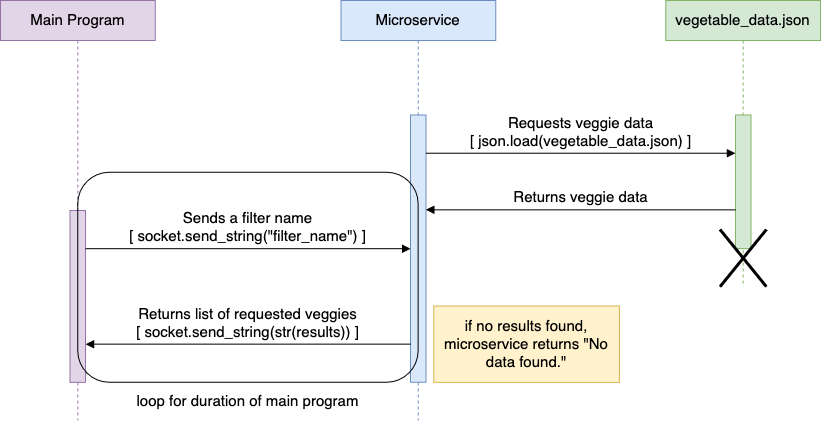

The diagram above was exported from draw.io. Its source (the exported page's mxGraphModel, read from the mxfile embedded in the PNG):
<mxGraphModel dx="1395" dy="908" grid="1" gridSize="10" guides="1" tooltips="1" connect="1" arrows="1" fold="1" page="1" pageScale="1" pageWidth="850" pageHeight="1100" math="0" shadow="0">
  <root>
    <mxCell id="0" />
    <mxCell id="1" parent="0" />
    <mxCell id="lpcordLMGTqIZmM7hvy--45" value="" style="group" vertex="1" connectable="0" parent="1">
      <mxGeometry x="10" y="10" width="820" height="420" as="geometry" />
    </mxCell>
    <mxCell id="lpcordLMGTqIZmM7hvy--31" value="Main Program" style="shape=umlLifeline;perimeter=lifelinePerimeter;whiteSpace=wrap;html=1;container=1;dropTarget=0;collapsible=0;recursiveResize=0;outlineConnect=0;portConstraint=eastwest;newEdgeStyle={&quot;curved&quot;:0,&quot;rounded&quot;:0};fillColor=#e1d5e7;strokeColor=#9673a6;fontSize=15;" vertex="1" parent="lpcordLMGTqIZmM7hvy--45">
      <mxGeometry width="154.7169811320755" height="420" as="geometry" />
    </mxCell>
    <mxCell id="lpcordLMGTqIZmM7hvy--32" value="" style="html=1;points=[[0,0,0,0,5],[0,1,0,0,-5],[1,0,0,0,5],[1,1,0,0,-5]];perimeter=orthogonalPerimeter;outlineConnect=0;targetShapes=umlLifeline;portConstraint=eastwest;newEdgeStyle={&quot;curved&quot;:0,&quot;rounded&quot;:0};fillColor=#e1d5e7;strokeColor=#9673a6;fontSize=15;" vertex="1" parent="lpcordLMGTqIZmM7hvy--31">
      <mxGeometry x="69.62264150943396" y="210" width="15.471698113207548" height="171.81818181818184" as="geometry" />
    </mxCell>
    <mxCell id="lpcordLMGTqIZmM7hvy--33" value="Microservice" style="shape=umlLifeline;perimeter=lifelinePerimeter;whiteSpace=wrap;html=1;container=1;dropTarget=0;collapsible=0;recursiveResize=0;outlineConnect=0;portConstraint=eastwest;newEdgeStyle={&quot;curved&quot;:0,&quot;rounded&quot;:0};fillColor=#dae8fc;strokeColor=#6c8ebf;fontSize=15;" vertex="1" parent="lpcordLMGTqIZmM7hvy--45">
      <mxGeometry x="340.377358490566" width="154.7169811320755" height="420" as="geometry" />
    </mxCell>
    <mxCell id="lpcordLMGTqIZmM7hvy--34" value="" style="html=1;points=[[0,0,0,0,5],[0,1,0,0,-5],[1,0,0,0,5],[1,1,0,0,-5]];perimeter=orthogonalPerimeter;outlineConnect=0;targetShapes=umlLifeline;portConstraint=eastwest;newEdgeStyle={&quot;curved&quot;:0,&quot;rounded&quot;:0};fillColor=#dae8fc;strokeColor=#6c8ebf;fontSize=15;" vertex="1" parent="lpcordLMGTqIZmM7hvy--33">
      <mxGeometry x="69.62264150943396" y="114.54545454545456" width="15.471698113207548" height="267.2727272727273" as="geometry" />
    </mxCell>
    <mxCell id="lpcordLMGTqIZmM7hvy--35" value="&lt;font&gt;vegetable_data.json&lt;/font&gt;" style="shape=umlLifeline;perimeter=lifelinePerimeter;whiteSpace=wrap;html=1;container=1;dropTarget=0;collapsible=0;recursiveResize=0;outlineConnect=0;portConstraint=eastwest;newEdgeStyle={&quot;curved&quot;:0,&quot;rounded&quot;:0};fillColor=#d5e8d4;strokeColor=#82b366;fontSize=15;" vertex="1" parent="lpcordLMGTqIZmM7hvy--45">
      <mxGeometry x="665.2830188679245" width="154.7169811320755" height="286.36363636363643" as="geometry" />
    </mxCell>
    <mxCell id="lpcordLMGTqIZmM7hvy--36" value="" style="html=1;points=[[0,0,0,0,5],[0,1,0,0,-5],[1,0,0,0,5],[1,1,0,0,-5]];perimeter=orthogonalPerimeter;outlineConnect=0;targetShapes=umlLifeline;portConstraint=eastwest;newEdgeStyle={&quot;curved&quot;:0,&quot;rounded&quot;:0};fillColor=#d5e8d4;strokeColor=#82b366;fontSize=15;" vertex="1" parent="lpcordLMGTqIZmM7hvy--35">
      <mxGeometry x="69.62264150943396" y="114.54545454545456" width="15.471698113207548" height="133.63636363636365" as="geometry" />
    </mxCell>
    <mxCell id="lpcordLMGTqIZmM7hvy--37" value="" style="shape=umlDestroy;whiteSpace=wrap;html=1;strokeWidth=3;targetShapes=umlLifeline;fontSize=15;" vertex="1" parent="lpcordLMGTqIZmM7hvy--35">
      <mxGeometry x="54.15094339622642" y="229.09090909090912" width="46.41509433962264" height="57.27272727272728" as="geometry" />
    </mxCell>
    <mxCell id="lpcordLMGTqIZmM7hvy--38" value="&lt;div&gt;Sends a filter name&lt;/div&gt;&lt;div&gt;[ socket.send_string(&quot;filter_name&quot;) ]&lt;/div&gt;" style="html=1;verticalAlign=bottom;endArrow=block;curved=0;rounded=0;entryX=0;entryY=0;entryDx=0;entryDy=5;entryPerimeter=0;labelBackgroundColor=default;fontSize=15;" edge="1" parent="lpcordLMGTqIZmM7hvy--45">
      <mxGeometry width="80" relative="1" as="geometry">
        <mxPoint x="85.09433962264134" y="248.18181818181824" as="sourcePoint" />
        <mxPoint x="410" y="248.18181818181824" as="targetPoint" />
      </mxGeometry>
    </mxCell>
    <mxCell id="lpcordLMGTqIZmM7hvy--39" value="&lt;div&gt;Requests veggie data&lt;/div&gt;[ json.load(vegetable_data.json) ]" style="html=1;verticalAlign=bottom;endArrow=block;curved=0;rounded=0;labelBackgroundColor=default;fontSize=15;" edge="1" parent="lpcordLMGTqIZmM7hvy--45">
      <mxGeometry width="80" relative="1" as="geometry">
        <mxPoint x="425.4716981132075" y="152.72727272727275" as="sourcePoint" />
        <mxPoint x="734.9056603773585" y="152.72727272727275" as="targetPoint" />
        <mxPoint as="offset" />
      </mxGeometry>
    </mxCell>
    <mxCell id="lpcordLMGTqIZmM7hvy--40" value="Returns veggie data" style="html=1;verticalAlign=bottom;endArrow=none;curved=0;rounded=0;startArrow=block;startFill=1;labelBackgroundColor=default;fontSize=15;" edge="1" parent="lpcordLMGTqIZmM7hvy--45">
      <mxGeometry width="80" relative="1" as="geometry">
        <mxPoint x="425.4716981132075" y="209.35090909090906" as="sourcePoint" />
        <mxPoint x="734.9056603773585" y="209.35090909090906" as="targetPoint" />
        <mxPoint as="offset" />
      </mxGeometry>
    </mxCell>
    <mxCell id="lpcordLMGTqIZmM7hvy--41" value="&lt;div&gt;&lt;font&gt;Returns list of requested veggies&lt;/font&gt;&lt;/div&gt;&lt;div&gt;&lt;font&gt;[ socket.send_string(str(results)) ]&lt;/font&gt;&lt;/div&gt;" style="html=1;verticalAlign=bottom;endArrow=none;curved=0;rounded=0;startFill=1;startArrow=block;strokeWidth=1;labelBackgroundColor=default;fontSize=15;" edge="1" parent="lpcordLMGTqIZmM7hvy--45">
      <mxGeometry width="80" relative="1" as="geometry">
        <mxPoint x="85.09433962264134" y="343.6363636363637" as="sourcePoint" />
        <mxPoint x="410" y="343.6363636363637" as="targetPoint" />
      </mxGeometry>
    </mxCell>
    <mxCell id="lpcordLMGTqIZmM7hvy--42" value="" style="rounded=1;whiteSpace=wrap;html=1;fillColor=none;fontSize=15;" vertex="1" parent="lpcordLMGTqIZmM7hvy--45">
      <mxGeometry x="77.35849056603774" y="171.81818181818184" width="340.377358490566" height="210" as="geometry" />
    </mxCell>
    <mxCell id="lpcordLMGTqIZmM7hvy--43" value="loop for duration of main program" style="text;html=1;align=center;verticalAlign=middle;whiteSpace=wrap;rounded=0;fontSize=15;labelBackgroundColor=default;" vertex="1" parent="lpcordLMGTqIZmM7hvy--45">
      <mxGeometry x="92.83018867924528" y="381.8181818181819" width="309.433962264151" height="38.18181818181819" as="geometry" />
    </mxCell>
    <mxCell id="lpcordLMGTqIZmM7hvy--44" value="if no results found, microservice returns &quot;No data found.&quot;" style="rounded=0;whiteSpace=wrap;html=1;fontSize=15;fillColor=#fff2cc;strokeColor=#d6b656;" vertex="1" parent="lpcordLMGTqIZmM7hvy--45">
      <mxGeometry x="433.20754716981133" y="305.4545454545455" width="185.66037735849056" height="76.36363636363637" as="geometry" />
    </mxCell>
  </root>
</mxGraphModel>